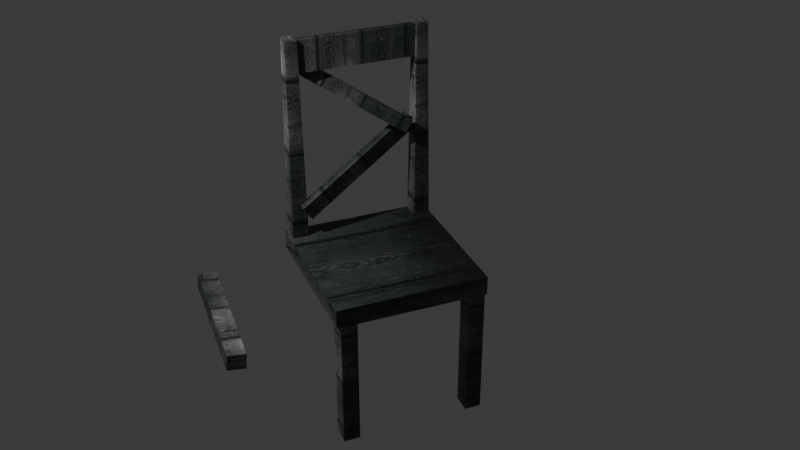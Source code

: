 # Source: Chair6.blend  (saved by Blender 5.1.30; exported with 4.5.12 LTS)
import bpy
from mathutils import Matrix  # noqa: F401  (used for matrix-valued properties, if any)

bpy.ops.wm.read_factory_settings(use_empty=True)
scene = bpy.context.scene
scene.name = 'Scene'

# ---- collections
col_collection = bpy.data.collections.new('Collection'); scene.collection.children.link(col_collection)
col_chair6 = bpy.data.collections.new('Chair6'); scene.collection.children.link(col_chair6)

# ---- images (referenced by path relative to the original .blend; pixels are not part of the script)
import os
ASSET_DIR = os.environ.get("B2B_ASSET_DIR", "")  # directory of the original .blend (textures are referenced by path, not embedded)
HERE = os.path.dirname(os.path.abspath(__file__))  # packed textures are extracted next to this script under _unpacked/

def load_image(name, relpath, width, height, colorspace="sRGB"):
    """Load a texture the original file referenced (path relative to the .blend, or extracted next to this script)."""
    p = next((c for c in (os.path.join(HERE, relpath), os.path.join(ASSET_DIR, relpath)) if relpath and os.path.exists(c)), "")
    if p:
        img = bpy.data.images.load(p, check_existing=True)
        img.name = name
    else:  # same state as the original file: an image datablock whose file is absent (Cycles renders it pink)
        img = bpy.data.images.new(name, width, height)
        img.source = "FILE"
        img.filepath = "//" + (relpath or name)
    img.colorspace_settings.name = colorspace
    return img
img_chair5_texturemod_png = load_image('Chair5_TextureMod.png', '_unpacked/Chair5_TextureMod.a69b3f06.png', 1105, 737, 'sRGB')

# ---- materials (node trees are filled in below, after node groups)
mat_material_011 = bpy.data.materials.new('Material.011')
mat_material_010 = bpy.data.materials.new('Material.010')
mat_material_004 = bpy.data.materials.new('Material.004')
mat_material_006 = bpy.data.materials.new('Material.006')
mat_material_005 = bpy.data.materials.new('Material.005')
mat_material_003 = bpy.data.materials.new('Material.003')
mat_material_002 = bpy.data.materials.new('Material.002')
mat_material = bpy.data.materials.new('Material')

# ---- material node trees
mat_material_011.use_nodes = True; mat_material_011.node_tree.nodes.clear()
_N = mat_material_011.node_tree.nodes; _L = mat_material_011.node_tree.links
n0 = _N.new('ShaderNodeBsdfPrincipled'); n0.name = 'Principled BSDF'; n0.location = (-200, 100)
n1 = _N.new('ShaderNodeOutputMaterial'); n1.name = 'Material Output'; n1.location = (200, 100)
n2 = _N.new('ShaderNodeTexImage'); n2.name = 'Image Texture'; n2.location = (-521, 42)
n2.image = img_chair5_texturemod_png
_L.new(n0.outputs[0], n1.inputs[0])
_L.new(n2.outputs[0], n0.inputs[0])
n1.is_active_output = True
mat_material_010.use_nodes = True; mat_material_010.node_tree.nodes.clear()
_N = mat_material_010.node_tree.nodes; _L = mat_material_010.node_tree.links
n0 = _N.new('ShaderNodeBsdfPrincipled'); n0.name = 'Principled BSDF'; n0.location = (-200, 100)
n1 = _N.new('ShaderNodeOutputMaterial'); n1.name = 'Material Output'; n1.location = (200, 100)
n2 = _N.new('ShaderNodeTexImage'); n2.name = 'Image Texture'; n2.location = (-523, 46)
n2.image = img_chair5_texturemod_png
_L.new(n0.outputs[0], n1.inputs[0])
_L.new(n2.outputs[0], n0.inputs[0])
n1.is_active_output = True
mat_material_004.use_nodes = True; mat_material_004.node_tree.nodes.clear()
_N = mat_material_004.node_tree.nodes; _L = mat_material_004.node_tree.links
n0 = _N.new('ShaderNodeBsdfPrincipled'); n0.name = 'Principled BSDF'; n0.location = (-200, 100)
n1 = _N.new('ShaderNodeOutputMaterial'); n1.name = 'Material Output'; n1.location = (200, 100)
n2 = _N.new('ShaderNodeTexImage'); n2.name = 'Image Texture'; n2.location = (-524, 35)
n2.image = img_chair5_texturemod_png
_L.new(n0.outputs[0], n1.inputs[0])
_L.new(n2.outputs[0], n0.inputs[0])
n1.is_active_output = True
mat_material_006.use_nodes = True; mat_material_006.node_tree.nodes.clear()
_N = mat_material_006.node_tree.nodes; _L = mat_material_006.node_tree.links
n0 = _N.new('ShaderNodeBsdfPrincipled'); n0.name = 'Principled BSDF'; n0.location = (-200, 100)
n1 = _N.new('ShaderNodeOutputMaterial'); n1.name = 'Material Output'; n1.location = (200, 100)
n2 = _N.new('ShaderNodeTexImage'); n2.name = 'Image Texture'; n2.location = (-543, 53)
n2.image = img_chair5_texturemod_png
_L.new(n0.outputs[0], n1.inputs[0])
_L.new(n2.outputs[0], n0.inputs[0])
n1.is_active_output = True
mat_material_005.use_nodes = True; mat_material_005.node_tree.nodes.clear()
_N = mat_material_005.node_tree.nodes; _L = mat_material_005.node_tree.links
n0 = _N.new('ShaderNodeBsdfPrincipled'); n0.name = 'Principled BSDF'; n0.location = (-200, 100)
n1 = _N.new('ShaderNodeOutputMaterial'); n1.name = 'Material Output'; n1.location = (200, 100)
n2 = _N.new('ShaderNodeTexImage'); n2.name = 'Image Texture'; n2.location = (-608, 46)
n2.image = img_chair5_texturemod_png
_L.new(n0.outputs[0], n1.inputs[0])
_L.new(n2.outputs[0], n0.inputs[0])
n1.is_active_output = True
mat_material_003.use_nodes = True; mat_material_003.node_tree.nodes.clear()
_N = mat_material_003.node_tree.nodes; _L = mat_material_003.node_tree.links
n0 = _N.new('ShaderNodeBsdfPrincipled'); n0.name = 'Principled BSDF'; n0.location = (-200, 100)
n1 = _N.new('ShaderNodeOutputMaterial'); n1.name = 'Material Output'; n1.location = (200, 100)
n2 = _N.new('ShaderNodeTexImage'); n2.name = 'Image Texture'; n2.location = (-532, 43)
n2.image = img_chair5_texturemod_png
_L.new(n0.outputs[0], n1.inputs[0])
_L.new(n2.outputs[0], n0.inputs[0])
n1.is_active_output = True
mat_material_002.use_nodes = True; mat_material_002.node_tree.nodes.clear()
_N = mat_material_002.node_tree.nodes; _L = mat_material_002.node_tree.links
n0 = _N.new('ShaderNodeBsdfPrincipled'); n0.name = 'Principled BSDF'; n0.location = (-200, 100)
n1 = _N.new('ShaderNodeOutputMaterial'); n1.name = 'Material Output'; n1.location = (200, 100)
n2 = _N.new('ShaderNodeTexImage'); n2.name = 'Image Texture'; n2.location = (-528, 28)
n2.image = img_chair5_texturemod_png
_L.new(n0.outputs[0], n1.inputs[0])
_L.new(n2.outputs[0], n0.inputs[0])
n1.is_active_output = True
mat_material.use_nodes = True; mat_material.node_tree.nodes.clear()
_N = mat_material.node_tree.nodes; _L = mat_material.node_tree.links
n0 = _N.new('ShaderNodeBsdfPrincipled'); n0.name = 'Principled BSDF'; n0.location = (-200, 100)
n1 = _N.new('ShaderNodeOutputMaterial'); n1.name = 'Material Output'; n1.location = (200, 100)
n2 = _N.new('ShaderNodeTexImage'); n2.name = 'Image Texture'; n2.location = (-589, 43)
n2.image = img_chair5_texturemod_png
_L.new(n0.outputs[0], n1.inputs[0])
_L.new(n2.outputs[0], n0.inputs[0])
n1.is_active_output = True

# ---- world
world_world = bpy.data.worlds.new('World'); scene.world = world_world
world_world.use_nodes = True; world_world.node_tree.nodes.clear()
_N = world_world.node_tree.nodes; _L = world_world.node_tree.links
n0 = _N.new('ShaderNodeOutputWorld'); n0.name = 'World Output'; n0.location = (200, 100)
n1 = _N.new('ShaderNodeBackground'); n1.name = 'Background'; n1.location = (-200, 100)
n1.inputs[0].default_value = (0.05088, 0.05088, 0.05088, 1.0)
_L.new(n1.outputs[0], n0.inputs[0])
n0.is_active_output = True
world_world.color = (0.05088, 0.05088, 0.05088)
world_world.sun_shadow_jitter_overblur = 0.0

# ---- cameras
cam_camera = bpy.data.cameras.new('Camera')
cam_camera.clip_end = 100.0
cam_camera.ortho_scale = 7.314

# ---- lights
light_light = bpy.data.lights.new('Light', 'POINT')
light_light.energy = 1000.0
light_light.shadow_soft_size = 0.1

# ---- meshes
me_cube_001 = bpy.data.meshes.new('Cube.001')
me_cube_001.from_pydata([(-1.0, -1.0, -1.0), (-1.0, -1.0, 1.0), (-1.0, 1.0, -1.0), (-1.0, 1.0, 1.0), (1.0, -1.0, -1.0), (1.0, -1.0, 1.0), (1.0, 1.0, -1.0), (1.0, 1.0, 1.0)], [], [(0, 1, 3, 2), (2, 3, 7, 6), (6, 7, 5, 4), (4, 5, 1, 0), (2, 6, 4, 0), (7, 3, 1, 5)])
_uv = me_cube_001.uv_layers.new(name='UVMap')
_uv.uv.foreach_set('vector', [0.375, 0.0, 0.625, 0.0, 0.625, 0.25, 0.375, 0.25, 0.375, 0.25, 0.625, 0.25, 0.625, 0.5, 0.375, 0.5, 0.375, 0.5, 0.625, 0.5, 0.625, 0.75, 0.375, 0.75, 0.375, 0.75, 0.625, 0.75, 0.625, 1.0, 0.375, 1.0, 0.125, 0.5, 0.375, 0.5, 0.375, 0.75, 0.125, 0.75, 0.625, 0.5, 0.875, 0.5, 0.875, 0.75, 0.625, 0.75])
me_cube_001.materials.append(mat_material_011)
me_cube_001.update()
me_cube_002 = bpy.data.meshes.new('Cube.002')
me_cube_002.from_pydata([(-1.0, -1.0, -1.0), (-1.0, -1.0, 1.0), (-1.0, 1.0, -1.0), (-1.0, 1.0, 1.0), (1.0, -1.0, -1.0), (1.0, -1.0, 1.0), (1.0, 1.0, -1.0), (1.0, 1.0, 1.0)], [], [(0, 1, 3, 2), (2, 3, 7, 6), (6, 7, 5, 4), (4, 5, 1, 0), (2, 6, 4, 0), (7, 3, 1, 5)])
_uv = me_cube_002.uv_layers.new(name='UVMap')
_uv.uv.foreach_set('vector', [0.375, 0.0, 0.625, 0.0, 0.625, 0.25, 0.375, 0.25, 0.375, 0.25, 0.625, 0.25, 0.625, 0.5, 0.375, 0.5, 0.375, 0.5, 0.625, 0.5, 0.625, 0.75, 0.375, 0.75, 0.375, 0.75, 0.625, 0.75, 0.625, 1.0, 0.375, 1.0, 0.125, 0.5, 0.375, 0.5, 0.375, 0.75, 0.125, 0.75, 0.625, 0.5, 0.875, 0.5, 0.875, 0.75, 0.625, 0.75])
me_cube_002.materials.append(mat_material_010)
me_cube_002.update()
me_cube_004 = bpy.data.meshes.new('Cube.004')
me_cube_004.from_pydata([(-1.0, -1.0, -1.0), (-1.0, -1.0, 1.0), (-1.0, 1.0, -1.0), (-1.0, 1.0, 1.0), (1.0, -1.0, -1.0), (1.0, -1.0, 1.0), (1.0, 1.0, -1.0), (1.0, 1.0, 1.0)], [], [(0, 1, 3, 2), (2, 3, 7, 6), (6, 7, 5, 4), (4, 5, 1, 0), (2, 6, 4, 0), (7, 3, 1, 5)])
_uv = me_cube_004.uv_layers.new(name='UVMap')
_uv.uv.foreach_set('vector', [5.421e-05, 0.706, 5.421e-05, 0.4121, 0.07354, 0.4121, 0.07354, 0.706, 0.07354, 0.706, 0.07354, 0.4121, 0.1175, 0.5302, 0.147, 0.706, 0.147, 0.706, 0.1175, 0.5302, 0.25, 0.5302, 0.2205, 0.706, 0.2205, 0.706, 0.25, 0.5302, 0.294, 0.4121, 0.294, 0.706, 0.147, 0.9999, 0.147, 0.706, 0.2205, 0.706, 0.2205, 0.9999, 0.1175, 0.5302, 0.1175, 5.423e-05, 0.25, 5.422e-05, 0.25, 0.5302])
me_cube_004.materials.append(mat_material_004)
me_cube_004.update()
me_cube_007 = bpy.data.meshes.new('Cube.007')
me_cube_007.from_pydata([(-1.0, -1.0, -1.0), (-0.7135, -0.7135, 1.0), (-1.0, 1.0, -1.0), (-0.7135, 0.7135, 1.0), (1.0, -1.0, -1.0), (0.7135, -0.7135, 1.0), (1.0, 1.0, -1.0), (0.7135, 0.7135, 1.0)], [], [(0, 1, 3, 2), (2, 3, 7, 6), (6, 7, 5, 4), (4, 5, 1, 0), (2, 6, 4, 0), (7, 3, 1, 5)])
_uv = me_cube_007.uv_layers.new(name='UVMap')
_uv.uv.foreach_set('vector', [0.375, 0.0, 0.625, 0.0, 0.625, 0.25, 0.375, 0.25, 0.375, 0.25, 0.625, 0.25, 0.625, 0.5, 0.375, 0.5, 0.375, 0.5, 0.625, 0.5, 0.625, 0.75, 0.375, 0.75, 0.375, 0.75, 0.625, 0.75, 0.625, 1.0, 0.375, 1.0, 0.125, 0.5, 0.375, 0.5, 0.375, 0.75, 0.125, 0.75, 0.625, 0.5, 0.875, 0.5, 0.875, 0.75, 0.625, 0.75])
me_cube_007.materials.append(mat_material_006)
me_cube_007.update()
me_cube_008 = bpy.data.meshes.new('Cube.008')
me_cube_008.from_pydata([(-1.0, -1.0, -1.0), (-0.7135, -0.7135, 1.0), (-1.0, 1.0, -1.0), (-0.7135, 0.7135, 1.0), (1.0, -1.0, -1.0), (0.7135, -0.7135, 1.0), (1.0, 1.0, -1.0), (0.7135, 0.7135, 1.0)], [], [(0, 1, 3, 2), (2, 3, 7, 6), (6, 7, 5, 4), (4, 5, 1, 0), (2, 6, 4, 0), (7, 3, 1, 5)])
_uv = me_cube_008.uv_layers.new(name='UVMap')
_uv.uv.foreach_set('vector', [0.375, 0.0, 0.625, 0.0, 0.625, 0.25, 0.375, 0.25, 0.375, 0.25, 0.625, 0.25, 0.625, 0.5, 0.375, 0.5, 0.375, 0.5, 0.625, 0.5, 0.625, 0.75, 0.375, 0.75, 0.375, 0.75, 0.625, 0.75, 0.625, 1.0, 0.375, 1.0, 0.125, 0.5, 0.375, 0.5, 0.375, 0.75, 0.125, 0.75, 0.625, 0.5, 0.875, 0.5, 0.875, 0.75, 0.625, 0.75])
me_cube_008.materials.append(mat_material_005)
me_cube_008.update()
me_cube_009 = bpy.data.meshes.new('Cube.009')
me_cube_009.from_pydata([(-1.0, -1.0, -1.0), (-1.0, -1.0, 1.0), (-1.0, 1.0, -1.0), (-1.0, 1.0, 1.0), (1.0, -1.0, -1.0), (1.0, -1.0, 1.0), (1.0, 1.0, -1.0), (1.0, 1.0, 1.0)], [], [(0, 1, 3, 2), (2, 3, 7, 6), (6, 7, 5, 4), (4, 5, 1, 0), (2, 6, 4, 0), (7, 3, 1, 5)])
_uv = me_cube_009.uv_layers.new(name='UVMap')
_uv.uv.foreach_set('vector', [0.375, 0.0, 0.625, 0.0, 0.625, 0.25, 0.375, 0.25, 0.375, 0.25, 0.625, 0.25, 0.625, 0.5, 0.375, 0.5, 0.375, 0.5, 0.625, 0.5, 0.625, 0.75, 0.375, 0.75, 0.375, 0.75, 0.625, 0.75, 0.625, 1.0, 0.375, 1.0, 0.125, 0.5, 0.375, 0.5, 0.375, 0.75, 0.125, 0.75, 0.625, 0.5, 0.875, 0.5, 0.875, 0.75, 0.625, 0.75])
me_cube_009.materials.append(mat_material_003)
me_cube_009.update()
me_cube_010 = bpy.data.meshes.new('Cube.010')
me_cube_010.from_pydata([(-1.0, -1.0, -1.0), (-1.0, -1.0, 1.0), (-1.0, 1.0, -1.0), (-1.0, 1.0, 1.0), (1.0, -1.0, -1.0), (1.0, -1.0, 1.0), (1.0, 1.0, -1.0), (1.0, 1.0, 1.0)], [], [(0, 1, 3, 2), (2, 3, 7, 6), (6, 7, 5, 4), (4, 5, 1, 0), (2, 6, 4, 0), (7, 3, 1, 5)])
_uv = me_cube_010.uv_layers.new(name='UVMap')
_uv.uv.foreach_set('vector', [0.375, 0.0, 0.625, 0.0, 0.625, 0.25, 0.375, 0.25, 0.375, 0.25, 0.625, 0.25, 0.625, 0.5, 0.375, 0.5, 0.375, 0.5, 0.625, 0.5, 0.625, 0.75, 0.375, 0.75, 0.375, 0.75, 0.625, 0.75, 0.625, 1.0, 0.375, 1.0, 0.125, 0.5, 0.375, 0.5, 0.375, 0.75, 0.125, 0.75, 0.625, 0.5, 0.875, 0.5, 0.875, 0.75, 0.625, 0.75])
me_cube_010.materials.append(mat_material_002)
me_cube_010.update()
me_cube_011 = bpy.data.meshes.new('Cube.011')
me_cube_011.from_pydata([(-1.0, -1.0, -1.0), (-1.0, -1.0, 1.0), (-1.0, 1.0, -1.0), (-1.0, 1.0, 1.0), (1.0, -1.0, -1.0), (1.0, -1.0, 1.0), (1.0, 1.0, -1.0), (1.0, 1.0, 1.0)], [], [(0, 1, 3, 2), (2, 3, 7, 6), (6, 7, 5, 4), (4, 5, 1, 0), (2, 6, 4, 0), (7, 3, 1, 5)])
_uv = me_cube_011.uv_layers.new(name='UVMap')
_uv.uv.foreach_set('vector', [0.375, 0.0, 0.625, 0.0, 0.625, 0.25, 0.375, 0.25, 0.375, 0.25, 0.625, 0.25, 0.625, 0.5, 0.375, 0.5, 0.375, 0.5, 0.625, 0.5, 0.625, 0.75, 0.375, 0.75, 0.375, 0.75, 0.625, 0.75, 0.625, 1.0, 0.375, 1.0, 0.125, 0.5, 0.375, 0.5, 0.375, 0.75, 0.125, 0.75, 0.625, 0.5, 0.875, 0.5, 0.875, 0.75, 0.625, 0.75])
me_cube_011.materials.append(mat_material)
me_cube_011.update()
me_cube_012 = bpy.data.meshes.new('Cube.012')
me_cube_012.from_pydata([(-1.0, -1.0, -1.0), (-1.0, -1.0, 1.0), (-1.0, 1.0, -1.0), (-1.0, 1.0, 1.0), (1.0, -1.0, -1.0), (1.0, -1.0, 1.0), (1.0, 1.0, -1.0), (1.0, 1.0, 1.0)], [], [(0, 1, 3, 2), (2, 3, 7, 6), (6, 7, 5, 4), (4, 5, 1, 0), (2, 6, 4, 0), (7, 3, 1, 5)])
_uv = me_cube_012.uv_layers.new(name='UVMap')
_uv.uv.foreach_set('vector', [0.375, 0.0, 0.625, 0.0, 0.625, 0.25, 0.375, 0.25, 0.375, 0.25, 0.625, 0.25, 0.625, 0.5, 0.375, 0.5, 0.375, 0.5, 0.625, 0.5, 0.625, 0.75, 0.375, 0.75, 0.375, 0.75, 0.625, 0.75, 0.625, 1.0, 0.375, 1.0, 0.125, 0.5, 0.375, 0.5, 0.375, 0.75, 0.125, 0.75, 0.625, 0.5, 0.875, 0.5, 0.875, 0.75, 0.625, 0.75])
me_cube_012.materials.append(mat_material_010)
me_cube_012.update()

# ---- objects
ob_light = bpy.data.objects.new('Light', light_light)
ob_camera = bpy.data.objects.new('Camera', cam_camera)
ob_chair6_leg2 = bpy.data.objects.new('Chair6_Leg2', me_cube_001)
ob_chair6_leg3 = bpy.data.objects.new('Chair6_Leg3', me_cube_002)
ob_chair6_base = bpy.data.objects.new('Chair6_Base', me_cube_004)
ob_chair6_back1 = bpy.data.objects.new('Chair6_Back1', me_cube_007)
ob_chair6_back2 = bpy.data.objects.new('Chair6_Back2', me_cube_008)
ob_chair6_back3 = bpy.data.objects.new('Chair6_Back3', me_cube_009)
ob_chair6_back4 = bpy.data.objects.new('Chair6_Back4', me_cube_010)
ob_chair6_back5 = bpy.data.objects.new('Chair6_Back5', me_cube_011)
ob_chair6_leg1 = bpy.data.objects.new('Chair6_Leg1', me_cube_012)

# ---- transforms, parenting, visibility, modifiers, constraints
ob_light.location = (4.076, 1.005, 5.904)
ob_light.rotation_euler = (0.6503, 0.05522, 1.866)
ob_light.lock_rotations_4d = False
ob_light.empty_display_type = 'ARROWS'
ob_light.color = (0.0, 0.0, 0.0, 0.0)
ob_light.lineart.crease_threshold = 0.0
ob_camera.location = (3.773, 9.445, 6.652)
ob_camera.rotation_euler = (1.049, -7.422e-06, 2.755)
ob_camera.lock_rotations_4d = False
ob_camera.empty_display_type = 'ARROWS'
ob_camera.color = (0.0, 0.0, 0.0, 0.0)
ob_camera.display_type = 'WIRE'
ob_camera.lineart.crease_threshold = 0.0
ob_chair6_leg2.location = (-0.367, 1.188, 0.0)
ob_chair6_leg2.scale = (0.08477, 0.09756, 0.7836)
ob_chair6_leg3.location = (0.9703, 1.192, 0.0)
ob_chair6_leg3.scale = (0.08477, 0.09756, 0.7836)
ob_chair6_base.location = (0.318, 0.4994, 0.7137)
ob_chair6_base.scale = (0.7829, 0.8061, 0.09876)
ob_chair6_back1.location = (-0.367, -0.2083, 1.867)
ob_chair6_back1.scale = (0.08477, 0.09756, 1.075)
ob_chair6_back2.location = (0.9848, -0.2083, 1.867)
ob_chair6_back2.scale = (0.08477, 0.09756, 1.075)
ob_chair6_back3.location = (0.3218, -0.1727, 1.494)
ob_chair6_back3.rotation_euler = (0.1189, 2.15, 0.2641)
ob_chair6_back3.scale = (0.09135, 0.04325, 0.7228)
ob_chair6_back4.location = (0.3218, -0.1718, 2.244)
ob_chair6_back4.rotation_euler = (0.2685, 0.9579, 0.1144)
ob_chair6_back4.scale = (0.07238, 0.03426, 0.6312)
ob_chair6_back5.location = (0.3218, -0.2001, 2.761)
ob_chair6_back5.rotation_euler = (-0.0, 1.571, 0.0)
ob_chair6_back5.scale = (0.1672, 0.03426, 0.6312)
ob_chair6_leg1.location = (1.937, 0.08773, 0.1671)
ob_chair6_leg1.rotation_euler = (1.534, -1.475, -3.16)
ob_chair6_leg1.scale = (0.08477, 0.09756, 0.7836)

# ---- collection membership
col_collection.objects.link(ob_light)
col_collection.objects.link(ob_camera)
col_chair6.objects.link(ob_chair6_leg2)
col_chair6.objects.link(ob_chair6_leg3)
col_chair6.objects.link(ob_chair6_base)
col_chair6.objects.link(ob_chair6_back1)
col_chair6.objects.link(ob_chair6_back2)
col_chair6.objects.link(ob_chair6_back3)
col_chair6.objects.link(ob_chair6_back4)
col_chair6.objects.link(ob_chair6_back5)
col_chair6.objects.link(ob_chair6_leg1)

# ---- scene / render settings (as saved in the file)
scene.camera = ob_camera
scene.frame_start = 1; scene.frame_end = 250; scene.frame_set(1)
scene.render.engine = 'BLENDER_EEVEE_NEXT'
scene.render.bake_bias = 0.0
scene.render.bake_samples = 0
scene.cycles.sampling_pattern = 'TABULATED_SOBOL'
scene.eevee.use_volume_custom_range = False
bpy.context.view_layer.update()
